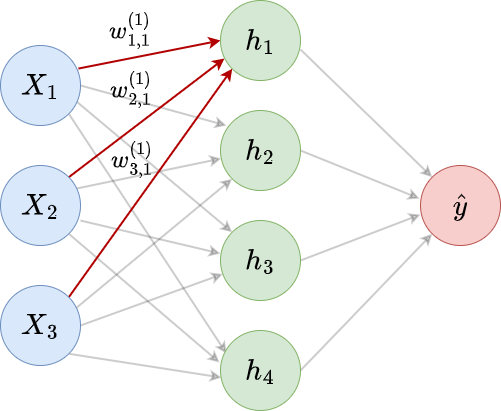

The diagram above was exported from draw.io. Its source (the exported page's mxGraphModel, read from the mxfile embedded in the PNG):
<mxGraphModel dx="934" dy="995" grid="1" gridSize="10" guides="1" tooltips="1" connect="1" arrows="1" fold="1" page="1" pageScale="1" pageWidth="827" pageHeight="1169" math="1" shadow="0">
  <root>
    <mxCell id="0" />
    <mxCell id="1" parent="0" />
    <mxCell id="SSRPYlpRlPvuIKauopP6-28" style="rounded=0;orthogonalLoop=1;jettySize=auto;html=1;exitX=0.975;exitY=0.288;exitDx=0;exitDy=0;entryX=0;entryY=0.5;entryDx=0;entryDy=0;strokeWidth=2;exitPerimeter=0;fillColor=#e51400;strokeColor=#B20000;" parent="1" source="SSRPYlpRlPvuIKauopP6-2" target="k2DFWrHCj1K7ufjF2GtV-1" edge="1">
      <mxGeometry relative="1" as="geometry">
        <mxPoint x="341.7157287525381" y="271.7157287525381" as="targetPoint" />
      </mxGeometry>
    </mxCell>
    <mxCell id="k2DFWrHCj1K7ufjF2GtV-5" style="rounded=0;orthogonalLoop=1;jettySize=auto;html=1;exitX=1;exitY=0.5;exitDx=0;exitDy=0;entryX=0.075;entryY=0.188;entryDx=0;entryDy=0;strokeWidth=2;entryPerimeter=0;opacity=20;" parent="1" source="SSRPYlpRlPvuIKauopP6-2" target="k2DFWrHCj1K7ufjF2GtV-2" edge="1">
      <mxGeometry relative="1" as="geometry" />
    </mxCell>
    <mxCell id="k2DFWrHCj1K7ufjF2GtV-13" style="edgeStyle=none;shape=connector;rounded=0;orthogonalLoop=1;jettySize=auto;html=1;exitX=0.95;exitY=0.7;exitDx=0;exitDy=0;entryX=0;entryY=0;entryDx=0;entryDy=0;labelBackgroundColor=default;strokeColor=default;strokeWidth=2;fontFamily=Helvetica;fontSize=11;fontColor=default;endArrow=classic;exitPerimeter=0;opacity=20;" parent="1" source="SSRPYlpRlPvuIKauopP6-2" target="k2DFWrHCj1K7ufjF2GtV-3" edge="1">
      <mxGeometry relative="1" as="geometry" />
    </mxCell>
    <mxCell id="k2DFWrHCj1K7ufjF2GtV-14" style="edgeStyle=none;shape=connector;rounded=0;orthogonalLoop=1;jettySize=auto;html=1;exitX=1;exitY=1;exitDx=0;exitDy=0;entryX=0.075;entryY=0.288;entryDx=0;entryDy=0;entryPerimeter=0;labelBackgroundColor=default;strokeColor=default;strokeWidth=2;fontFamily=Helvetica;fontSize=11;fontColor=default;endArrow=classic;opacity=20;" parent="1" source="SSRPYlpRlPvuIKauopP6-2" target="k2DFWrHCj1K7ufjF2GtV-4" edge="1">
      <mxGeometry relative="1" as="geometry" />
    </mxCell>
    <mxCell id="SSRPYlpRlPvuIKauopP6-2" value="$$X_1$$" style="ellipse;whiteSpace=wrap;html=1;aspect=fixed;fillColor=#dae8fc;strokeColor=#6c8ebf;fontSize=25;fontStyle=0" parent="1" vertex="1">
      <mxGeometry x="170" y="140" width="80" height="80" as="geometry" />
    </mxCell>
    <mxCell id="SSRPYlpRlPvuIKauopP6-21" value="" style="rounded=0;orthogonalLoop=1;jettySize=auto;html=1;strokeWidth=2;exitX=0.95;exitY=0.288;exitDx=0;exitDy=0;exitPerimeter=0;opacity=20;" parent="1" source="SSRPYlpRlPvuIKauopP6-3" target="k2DFWrHCj1K7ufjF2GtV-2" edge="1">
      <mxGeometry relative="1" as="geometry">
        <mxPoint x="340" y="300" as="targetPoint" />
      </mxGeometry>
    </mxCell>
    <mxCell id="k2DFWrHCj1K7ufjF2GtV-15" style="edgeStyle=none;shape=connector;rounded=0;orthogonalLoop=1;jettySize=auto;html=1;exitX=1;exitY=0;exitDx=0;exitDy=0;entryX=0.05;entryY=0.725;entryDx=0;entryDy=0;entryPerimeter=0;labelBackgroundColor=default;strokeColor=#B20000;strokeWidth=2;fontFamily=Helvetica;fontSize=11;fontColor=default;endArrow=classic;fillColor=#e51400;" parent="1" source="SSRPYlpRlPvuIKauopP6-3" target="k2DFWrHCj1K7ufjF2GtV-1" edge="1">
      <mxGeometry relative="1" as="geometry" />
    </mxCell>
    <mxCell id="k2DFWrHCj1K7ufjF2GtV-16" style="edgeStyle=none;shape=connector;rounded=0;orthogonalLoop=1;jettySize=auto;html=1;exitX=1;exitY=1;exitDx=0;exitDy=0;entryX=-0.012;entryY=0.4;entryDx=0;entryDy=0;entryPerimeter=0;labelBackgroundColor=default;strokeColor=default;strokeWidth=2;fontFamily=Helvetica;fontSize=11;fontColor=default;endArrow=classic;opacity=20;" parent="1" source="SSRPYlpRlPvuIKauopP6-3" target="k2DFWrHCj1K7ufjF2GtV-4" edge="1">
      <mxGeometry relative="1" as="geometry" />
    </mxCell>
    <mxCell id="k2DFWrHCj1K7ufjF2GtV-17" style="edgeStyle=none;shape=connector;rounded=0;orthogonalLoop=1;jettySize=auto;html=1;exitX=1;exitY=0.688;exitDx=0;exitDy=0;entryX=0;entryY=0.413;entryDx=0;entryDy=0;entryPerimeter=0;labelBackgroundColor=default;strokeColor=default;strokeWidth=2;fontFamily=Helvetica;fontSize=11;fontColor=default;endArrow=classic;exitPerimeter=0;opacity=20;" parent="1" source="SSRPYlpRlPvuIKauopP6-3" target="k2DFWrHCj1K7ufjF2GtV-3" edge="1">
      <mxGeometry relative="1" as="geometry" />
    </mxCell>
    <mxCell id="SSRPYlpRlPvuIKauopP6-3" value="$$X_2$$" style="ellipse;whiteSpace=wrap;html=1;aspect=fixed;fillColor=#dae8fc;strokeColor=#6c8ebf;fontSize=25;fontStyle=0" parent="1" vertex="1">
      <mxGeometry x="170" y="260" width="80" height="80" as="geometry" />
    </mxCell>
    <mxCell id="SSRPYlpRlPvuIKauopP6-19" style="rounded=0;orthogonalLoop=1;jettySize=auto;html=1;exitX=1;exitY=0.5;exitDx=0;exitDy=0;strokeWidth=2;opacity=20;" parent="1" source="SSRPYlpRlPvuIKauopP6-4" target="k2DFWrHCj1K7ufjF2GtV-3" edge="1">
      <mxGeometry relative="1" as="geometry">
        <mxPoint x="341.7157287525381" y="328.2842712474619" as="targetPoint" />
      </mxGeometry>
    </mxCell>
    <mxCell id="k2DFWrHCj1K7ufjF2GtV-6" style="edgeStyle=none;shape=connector;rounded=0;orthogonalLoop=1;jettySize=auto;html=1;exitX=1;exitY=1;exitDx=0;exitDy=0;entryX=0.013;entryY=0.588;entryDx=0;entryDy=0;entryPerimeter=0;labelBackgroundColor=default;strokeColor=default;strokeWidth=2;fontFamily=Helvetica;fontSize=11;fontColor=default;endArrow=classic;opacity=20;" parent="1" source="SSRPYlpRlPvuIKauopP6-4" target="k2DFWrHCj1K7ufjF2GtV-4" edge="1">
      <mxGeometry relative="1" as="geometry" />
    </mxCell>
    <mxCell id="k2DFWrHCj1K7ufjF2GtV-11" style="edgeStyle=none;shape=connector;rounded=0;orthogonalLoop=1;jettySize=auto;html=1;exitX=0.938;exitY=0.288;exitDx=0;exitDy=0;entryX=0;entryY=1;entryDx=0;entryDy=0;labelBackgroundColor=default;strokeColor=default;strokeWidth=2;fontFamily=Helvetica;fontSize=11;fontColor=default;endArrow=classic;exitPerimeter=0;opacity=20;" parent="1" source="SSRPYlpRlPvuIKauopP6-4" target="k2DFWrHCj1K7ufjF2GtV-2" edge="1">
      <mxGeometry relative="1" as="geometry" />
    </mxCell>
    <mxCell id="k2DFWrHCj1K7ufjF2GtV-12" style="edgeStyle=none;shape=connector;rounded=0;orthogonalLoop=1;jettySize=auto;html=1;exitX=1;exitY=0;exitDx=0;exitDy=0;entryX=0;entryY=1;entryDx=0;entryDy=0;labelBackgroundColor=default;strokeColor=#B20000;strokeWidth=2;fontFamily=Helvetica;fontSize=11;fontColor=default;endArrow=classic;fillColor=#e51400;" parent="1" source="SSRPYlpRlPvuIKauopP6-4" target="k2DFWrHCj1K7ufjF2GtV-1" edge="1">
      <mxGeometry relative="1" as="geometry" />
    </mxCell>
    <mxCell id="SSRPYlpRlPvuIKauopP6-4" value="$$X_3$$" style="ellipse;whiteSpace=wrap;html=1;aspect=fixed;fillColor=#dae8fc;strokeColor=#6c8ebf;fontSize=25;fontStyle=0" parent="1" vertex="1">
      <mxGeometry x="170" y="380" width="80" height="80" as="geometry" />
    </mxCell>
    <mxCell id="SSRPYlpRlPvuIKauopP6-8" value="$$\hat{y}$$" style="ellipse;whiteSpace=wrap;html=1;aspect=fixed;fontSize=25;fontStyle=0;fillColor=#f8cecc;strokeColor=#b85450;" parent="1" vertex="1">
      <mxGeometry x="590" y="260" width="80" height="80" as="geometry" />
    </mxCell>
    <mxCell id="k2DFWrHCj1K7ufjF2GtV-7" style="edgeStyle=none;shape=connector;rounded=0;orthogonalLoop=1;jettySize=auto;html=1;exitX=1;exitY=0.613;exitDx=0;exitDy=0;entryX=0;entryY=0;entryDx=0;entryDy=0;labelBackgroundColor=default;strokeColor=default;strokeWidth=2;fontFamily=Helvetica;fontSize=11;fontColor=default;endArrow=classic;exitPerimeter=0;opacity=20;" parent="1" source="k2DFWrHCj1K7ufjF2GtV-1" target="SSRPYlpRlPvuIKauopP6-8" edge="1">
      <mxGeometry relative="1" as="geometry" />
    </mxCell>
    <mxCell id="k2DFWrHCj1K7ufjF2GtV-1" value="$$h_1$$" style="ellipse;whiteSpace=wrap;html=1;aspect=fixed;fillColor=#d5e8d4;strokeColor=#82b366;fontSize=25;fontStyle=0" parent="1" vertex="1">
      <mxGeometry x="390" y="95" width="80" height="80" as="geometry" />
    </mxCell>
    <mxCell id="k2DFWrHCj1K7ufjF2GtV-8" style="edgeStyle=none;shape=connector;rounded=0;orthogonalLoop=1;jettySize=auto;html=1;exitX=1;exitY=0.5;exitDx=0;exitDy=0;entryX=-0.012;entryY=0.413;entryDx=0;entryDy=0;entryPerimeter=0;labelBackgroundColor=default;strokeColor=default;strokeWidth=2;fontFamily=Helvetica;fontSize=11;fontColor=default;endArrow=classic;opacity=20;" parent="1" source="k2DFWrHCj1K7ufjF2GtV-2" target="SSRPYlpRlPvuIKauopP6-8" edge="1">
      <mxGeometry relative="1" as="geometry" />
    </mxCell>
    <mxCell id="k2DFWrHCj1K7ufjF2GtV-2" value="$$h_2$$" style="ellipse;whiteSpace=wrap;html=1;aspect=fixed;fillColor=#d5e8d4;strokeColor=#82b366;fontSize=25;fontStyle=0" parent="1" vertex="1">
      <mxGeometry x="390" y="205" width="80" height="80" as="geometry" />
    </mxCell>
    <mxCell id="k2DFWrHCj1K7ufjF2GtV-9" style="edgeStyle=none;shape=connector;rounded=0;orthogonalLoop=1;jettySize=auto;html=1;exitX=1;exitY=0.5;exitDx=0;exitDy=0;entryX=0;entryY=0.613;entryDx=0;entryDy=0;entryPerimeter=0;labelBackgroundColor=default;strokeColor=default;strokeWidth=2;fontFamily=Helvetica;fontSize=11;fontColor=default;endArrow=classic;opacity=20;" parent="1" source="k2DFWrHCj1K7ufjF2GtV-3" target="SSRPYlpRlPvuIKauopP6-8" edge="1">
      <mxGeometry relative="1" as="geometry" />
    </mxCell>
    <mxCell id="k2DFWrHCj1K7ufjF2GtV-3" value="$$h_3$$" style="ellipse;whiteSpace=wrap;html=1;aspect=fixed;fillColor=#d5e8d4;strokeColor=#82b366;fontSize=25;fontStyle=0" parent="1" vertex="1">
      <mxGeometry x="390" y="315" width="80" height="80" as="geometry" />
    </mxCell>
    <mxCell id="k2DFWrHCj1K7ufjF2GtV-10" style="edgeStyle=none;shape=connector;rounded=0;orthogonalLoop=1;jettySize=auto;html=1;exitX=1;exitY=0.5;exitDx=0;exitDy=0;entryX=0;entryY=1;entryDx=0;entryDy=0;labelBackgroundColor=default;strokeColor=default;strokeWidth=2;fontFamily=Helvetica;fontSize=11;fontColor=default;endArrow=classic;opacity=20;" parent="1" source="k2DFWrHCj1K7ufjF2GtV-4" target="SSRPYlpRlPvuIKauopP6-8" edge="1">
      <mxGeometry relative="1" as="geometry" />
    </mxCell>
    <mxCell id="k2DFWrHCj1K7ufjF2GtV-4" value="$$h_4$$" style="ellipse;whiteSpace=wrap;html=1;aspect=fixed;fillColor=#d5e8d4;strokeColor=#82b366;fontSize=25;fontStyle=0" parent="1" vertex="1">
      <mxGeometry x="390" y="425" width="80" height="80" as="geometry" />
    </mxCell>
    <mxCell id="J1DGrhUT8816CmkykoNx-3" value="&lt;font style=&quot;font-size: 20px;&quot;&gt;$$w^{(1)}_{1,1}$$&lt;/font&gt;" style="text;strokeColor=none;align=center;fillColor=none;html=1;verticalAlign=middle;whiteSpace=wrap;rounded=0;" vertex="1" parent="1">
      <mxGeometry x="270" y="110" width="60" height="30" as="geometry" />
    </mxCell>
    <mxCell id="J1DGrhUT8816CmkykoNx-4" value="&lt;font style=&quot;font-size: 20px;&quot;&gt;$$w^{(1)}_{2,1}$$&lt;/font&gt;" style="text;strokeColor=none;align=center;fillColor=none;html=1;verticalAlign=middle;whiteSpace=wrap;rounded=0;" vertex="1" parent="1">
      <mxGeometry x="271" y="169" width="60" height="30" as="geometry" />
    </mxCell>
    <mxCell id="J1DGrhUT8816CmkykoNx-6" value="&lt;font style=&quot;font-size: 20px;&quot;&gt;$$w^{(1)}_{3,1}$$&lt;/font&gt;" style="text;strokeColor=none;align=center;fillColor=none;html=1;verticalAlign=middle;whiteSpace=wrap;rounded=0;" vertex="1" parent="1">
      <mxGeometry x="272" y="239" width="60" height="30" as="geometry" />
    </mxCell>
  </root>
</mxGraphModel>